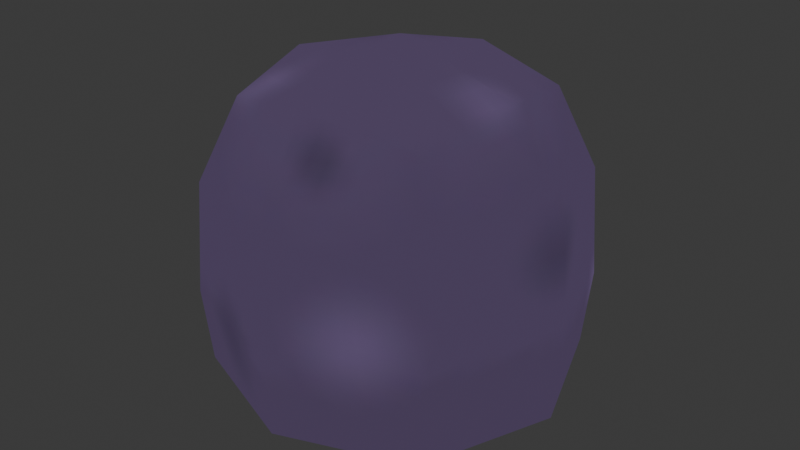 # Source: Roca_3.blend  (saved by Blender 4.4.32; exported with 4.5.12 LTS)
import bpy
from mathutils import Matrix  # noqa: F401  (used for matrix-valued properties, if any)

bpy.ops.wm.read_factory_settings(use_empty=True)
scene = bpy.context.scene
scene.name = 'Scene'

# ---- collections
col_collection = bpy.data.collections.new('Collection'); scene.collection.children.link(col_collection)

# ---- images (referenced by path relative to the original .blend; pixels are not part of the script)
import os
ASSET_DIR = os.environ.get("B2B_ASSET_DIR", "")  # directory of the original .blend (textures are referenced by path, not embedded)
HERE = os.path.dirname(os.path.abspath(__file__))  # packed textures are extracted next to this script under _unpacked/

def load_image(name, relpath, width, height, colorspace="sRGB"):
    """Load a texture the original file referenced (path relative to the .blend, or extracted next to this script)."""
    p = next((c for c in (os.path.join(HERE, relpath), os.path.join(ASSET_DIR, relpath)) if relpath and os.path.exists(c)), "")
    if p:
        img = bpy.data.images.load(p, check_existing=True)
        img.name = name
    else:  # same state as the original file: an image datablock whose file is absent (Cycles renders it pink)
        img = bpy.data.images.new(name, width, height)
        img.source = "FILE"
        img.filepath = "//" + (relpath or name)
    img.colorspace_settings.name = colorspace
    return img
img_texturabosque_carteles = load_image('TexturaBosque+Carteles', '_unpacked/TexturaBosque_Carteles.bc5bb08e.png', 1024, 1024, 'sRGB')

# ---- materials (node trees are filled in below, after node groups)
mat_material_001 = bpy.data.materials.new('Material.001')

# ---- material node trees
mat_material_001.use_nodes = True; mat_material_001.node_tree.nodes.clear()
_N = mat_material_001.node_tree.nodes; _L = mat_material_001.node_tree.links
n0 = _N.new('ShaderNodeOutputMaterial'); n0.name = 'Material Output'; n0.location = (296, 230)
n1 = _N.new('ShaderNodeTexImage'); n1.name = 'Image Texture'; n1.location = (-120, 249)
n1.image = img_texturabosque_carteles
_L.new(n1.outputs[0], n0.inputs[0])
n0.is_active_output = True

# ---- world
world_world = bpy.data.worlds.new('World'); scene.world = world_world
world_world.use_nodes = True; world_world.node_tree.nodes.clear()
_N = world_world.node_tree.nodes; _L = world_world.node_tree.links
n0 = _N.new('ShaderNodeOutputWorld'); n0.name = 'World Output'; n0.location = (300, 300)
n1 = _N.new('ShaderNodeBackground'); n1.name = 'Background'; n1.location = (10, 300)
n1.inputs[0].default_value = (0.05088, 0.05088, 0.05088, 1.0)
_L.new(n1.outputs[0], n0.inputs[0])
n0.is_active_output = True
world_world.color = (0.05088, 0.05088, 0.05088)
world_world.sun_shadow_jitter_overblur = 0.0

# ---- meshes
me_cube_003 = bpy.data.meshes.new('Cube.003')
me_cube_003.from_pydata([(-0.5572, -0.5572, -0.7492), (-0.5572, -0.5572, 0.9223), (-0.5572, 0.5572, -0.7492), (-0.5572, 0.5572, 0.9223), (0.5572, -0.5572, -0.7492), (0.5572, -0.5572, 0.9223), (0.5572, 0.5572, -0.7492), (0.5572, 0.5572, 0.9223), (-0.7429, -0.7429, -0.1519), (-0.7429, 0.7429, -0.1519), (0.7429, 0.7429, -0.1519), (0.7429, -0.7429, -0.1519), (-0.6793, -1.996e-10, -0.7789), (-0.7111, -0.7111, 0.4711), (-0.6793, 4.457e-09, 1.015), (-0.7111, 0.7111, -0.5727), (4.701e-09, 0.6793, -0.7789), (-1.818e-09, 0.6793, 1.015), (0.7111, 0.7111, -0.5727), (0.6793, -1.131e-09, -0.7789), (0.6793, 6.32e-09, 1.015), (0.7111, -0.7111, -0.5727), (2.838e-09, -0.6793, -0.7789), (8.426e-09, -0.6793, 1.015), (-0.7111, -0.7111, -0.5727), (-0.7111, 0.7111, 0.4711), (0.7111, 0.7111, 0.4711), (0.7111, -0.7111, 0.4711), (-4.612e-09, -1.021, -0.1519), (1.021, -5.788e-09, -0.1519), (1.029e-08, 1.021, -0.1519), (-1.021, 1.663e-09, -0.1519), (-0.9785, 1.47e-08, 0.4802), (1.588e-08, 0.9785, 0.4802), (0.9785, -1.138e-08, 0.4802), (-1.02e-08, -0.9785, 0.4802), (1.774e-08, -1.996e-10, -0.8412), (-1.113e-08, 3.705e-08, 1.209), (1.308e-08, -0.9785, -0.5756), (0.9785, -2.994e-09, -0.5756), (-7.406e-09, 0.9785, -0.5756), (-0.9785, -8.581e-09, -0.5756)], [], [(8, 13, 32, 31), (13, 1, 14, 32), (32, 14, 3, 25), (31, 32, 25, 9), (9, 25, 33, 30), (25, 3, 17, 33), (33, 17, 7, 26), (30, 33, 26, 10), (10, 26, 34, 29), (26, 7, 20, 34), (34, 20, 5, 27), (29, 34, 27, 11), (11, 27, 35, 28), (27, 5, 23, 35), (35, 23, 1, 13), (28, 35, 13, 8), (2, 16, 36, 12), (16, 6, 19, 36), (36, 19, 4, 22), (12, 36, 22, 0), (7, 17, 37, 20), (17, 3, 14, 37), (37, 14, 1, 23), (20, 37, 23, 5), (4, 21, 38, 22), (21, 11, 28, 38), (38, 28, 8, 24), (22, 38, 24, 0), (6, 18, 39, 19), (18, 10, 29, 39), (39, 29, 11, 21), (19, 39, 21, 4), (2, 15, 40, 16), (15, 9, 30, 40), (40, 30, 10, 18), (16, 40, 18, 6), (0, 24, 41, 12), (24, 8, 31, 41), (41, 31, 9, 15), (12, 41, 15, 2)])
me_cube_003.polygons.foreach_set('use_smooth', [True] * 40)
_k = set([(0, 12), (0, 22), (0, 24), (1, 13), (1, 14), (1, 23), (2, 12), (2, 15), (2, 16), (3, 14), (3, 17), (3, 25), (4, 19), (4, 21), (4, 22), (5, 20), (5, 23), (5, 27), (6, 16), (6, 18), (6, 19), (7, 17), (7, 20), (7, 26), (8, 13), (8, 24), (9, 15), (9, 25), (10, 18), (10, 26), (11, 21), (11, 27), (14, 32), (15, 40), (15, 41), (17, 33), (18, 39), (18, 40), (20, 34), (21, 38), (21, 39), (23, 35), (24, 38), (24, 41), (28, 35), (28, 38), (29, 34), (29, 39), (30, 33), (30, 40), (31, 32), (31, 41)])
me_cube_003.attributes.new('sharp_edge', 'BOOLEAN', 'EDGE').data.foreach_set('value', [ (min(e.vertices), max(e.vertices)) in _k for e in me_cube_003.edges])
_uv = me_cube_003.uv_layers.new(name='UVMap')
_uv.uv.foreach_set('vector', [0.8448, 0.4616, 0.8442, 0.4521, 0.8531, 0.4519, 0.8541, 0.4616, 0.8442, 0.4521, 0.8463, 0.4447, 0.8535, 0.443, 0.8531, 0.4519, 0.8531, 0.4519, 0.8535, 0.443, 0.8623, 0.4435, 0.8647, 0.4505, 0.8541, 0.4616, 0.8531, 0.4519, 0.8647, 0.4505, 0.8662, 0.46, 0.8513, 0.3999, 0.8507, 0.3903, 0.8596, 0.3901, 0.8606, 0.3998, 0.8507, 0.3903, 0.8528, 0.3829, 0.86, 0.3812, 0.8596, 0.3901, 0.8596, 0.3901, 0.86, 0.3812, 0.8688, 0.3817, 0.8712, 0.3887, 0.8606, 0.3998, 0.8596, 0.3901, 0.8712, 0.3887, 0.8727, 0.3982, 0.8542, 0.8542, 0.8536, 0.8447, 0.8625, 0.8445, 0.8636, 0.8541, 0.8536, 0.8447, 0.8558, 0.8373, 0.863, 0.8356, 0.8625, 0.8445, 0.8625, 0.8445, 0.863, 0.8356, 0.8718, 0.836, 0.8741, 0.8431, 0.8636, 0.8541, 0.8625, 0.8445, 0.8741, 0.8431, 0.8756, 0.8525, 0.8438, 0.03161, 0.8432, 0.02209, 0.8521, 0.02187, 0.8531, 0.03153, 0.8432, 0.02209, 0.8453, 0.0147, 0.8525, 0.01301, 0.8521, 0.02187, 0.8521, 0.02187, 0.8525, 0.01301, 0.8614, 0.01346, 0.8637, 0.0205, 0.8531, 0.03153, 0.8521, 0.02187, 0.8637, 0.0205, 0.8652, 0.02995, 0.8534, 0.2967, 0.8493, 0.2894, 0.8586, 0.2857, 0.8614, 0.2954, 0.8493, 0.2894, 0.848, 0.2808, 0.8548, 0.2759, 0.8586, 0.2857, 0.8586, 0.2857, 0.8548, 0.2759, 0.8625, 0.2746, 0.867, 0.2819, 0.8614, 0.2954, 0.8586, 0.2857, 0.867, 0.2819, 0.8679, 0.2905, 0.8688, 0.3817, 0.86, 0.3812, 0.863, 0.3765, 0.8732, 0.3787, 0.8667, 0.4405, 0.8623, 0.4435, 0.8535, 0.443, 0.8565, 0.4383, 0.8556, 0.008273, 0.8657, 0.01044, 0.8614, 0.01346, 0.8525, 0.01301, 0.863, 0.8356, 0.866, 0.8309, 0.8762, 0.833, 0.8718, 0.836, 0.8625, 0.2746, 0.8626, 0.2714, 0.8695, 0.2801, 0.867, 0.2819, 0.8452, 0.03784, 0.8438, 0.03161, 0.8531, 0.03153, 0.8542, 0.03781, 0.8542, 0.03781, 0.8531, 0.03153, 0.8652, 0.02995, 0.8657, 0.03625, 0.856, 0.04007, 0.8542, 0.03781, 0.8657, 0.03625, 0.8646, 0.03868, 0.848, 0.2808, 0.8441, 0.2793, 0.852, 0.2716, 0.8548, 0.2759, 0.8557, 0.8604, 0.8542, 0.8542, 0.8636, 0.8541, 0.8646, 0.8604, 0.8646, 0.8604, 0.8636, 0.8541, 0.8756, 0.8525, 0.8762, 0.8588, 0.8548, 0.2759, 0.852, 0.2716, 0.8626, 0.2714, 0.8625, 0.2746, 0.8534, 0.2967, 0.851, 0.2997, 0.8441, 0.291, 0.8493, 0.2894, 0.8527, 0.4061, 0.8513, 0.3999, 0.8606, 0.3998, 0.8616, 0.406, 0.8616, 0.406, 0.8606, 0.3998, 0.8727, 0.3982, 0.8732, 0.4045, 0.8493, 0.2894, 0.8441, 0.291, 0.8441, 0.2793, 0.848, 0.2808, 0.8679, 0.2905, 0.8695, 0.2918, 0.8615, 0.2996, 0.8614, 0.2954, 0.8462, 0.4679, 0.8448, 0.4616, 0.8541, 0.4616, 0.8551, 0.4678, 0.8551, 0.4678, 0.8541, 0.4616, 0.8662, 0.46, 0.8667, 0.4663, 0.8614, 0.2954, 0.8615, 0.2996, 0.851, 0.2997, 0.8534, 0.2967])
me_cube_003.materials.append(mat_material_001)
me_cube_003.update()

# ---- objects
ob_cube_002 = bpy.data.objects.new('Cube.002', me_cube_003)

# ---- transforms, parenting, visibility, modifiers, constraints
ob_cube_002.location = (0.8552, -0.007232, 0.5041)

# ---- collection membership
col_collection.objects.link(ob_cube_002)

# ---- scene / render settings (as saved in the file)
scene.frame_start = 1; scene.frame_end = 250; scene.frame_set(1)
scene.render.engine = 'BLENDER_EEVEE_NEXT'
bpy.context.view_layer.update()

# ---- added for rendering (the .blend has no active camera and no usable light): camera, sun
cam_auto = bpy.data.cameras.new('AutoCamera')
cam_auto.lens = 50.0
cam_auto.sensor_width = 36.0
cam_auto.clip_end = 1000.0
ob_auto_camera = bpy.data.objects.new('AutoCamera', cam_auto)
scene.collection.objects.link(ob_auto_camera)
ob_auto_camera.location = (4.13283, -3.94039, 3.30999)
ob_auto_camera.rotation_euler = (1.09748, -7.21219e-08, 0.694738)
scene.camera = ob_auto_camera
light_auto_sun = bpy.data.lights.new('AutoSun', 'SUN')
light_auto_sun.energy = 3.0
light_auto_sun.angle = 0.0523599
ob_auto_sun = bpy.data.objects.new('AutoSun', light_auto_sun)
scene.collection.objects.link(ob_auto_sun)
ob_auto_sun.rotation_euler = (0.872665, 0.174533, 0.523599)
bpy.context.view_layer.update()
